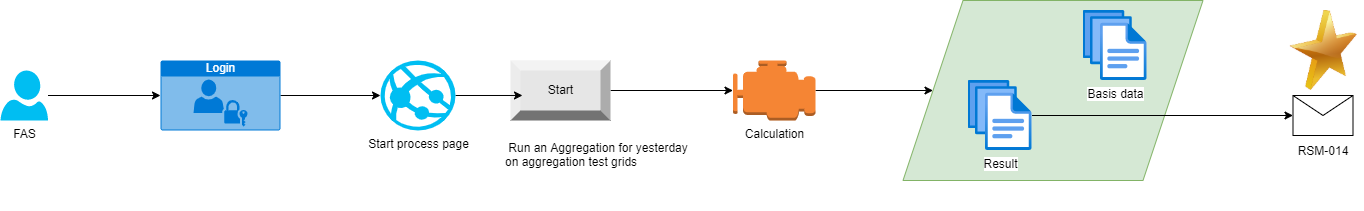

The diagram above was exported from draw.io. Its source (the exported page's mxGraphModel, read from the mxfile embedded in the PNG):
<mxGraphModel dx="1102" dy="1025" grid="1" gridSize="10" guides="1" tooltips="1" connect="1" arrows="1" fold="1" page="1" pageScale="1" pageWidth="1169" pageHeight="827" math="0" shadow="0">
  <root>
    <mxCell id="0" />
    <mxCell id="1" parent="0" />
    <mxCell id="IFuNI8XIZx2ypEYdyho0-22" style="edgeStyle=orthogonalEdgeStyle;rounded=0;orthogonalLoop=1;jettySize=auto;html=1;entryX=0;entryY=0.5;entryDx=0;entryDy=0;entryPerimeter=0;" parent="1" source="IFuNI8XIZx2ypEYdyho0-2" target="IFuNI8XIZx2ypEYdyho0-9" edge="1">
      <mxGeometry relative="1" as="geometry" />
    </mxCell>
    <mxCell id="IFuNI8XIZx2ypEYdyho0-2" value="Start" style="labelPosition=center;verticalLabelPosition=middle;align=center;html=1;shape=mxgraph.basic.shaded_button;dx=10;fillColor=#E6E6E6;strokeColor=none;" parent="1" vertex="1">
      <mxGeometry x="590" y="369" width="100" height="60" as="geometry" />
    </mxCell>
    <mxCell id="IFuNI8XIZx2ypEYdyho0-5" value="&lt;h1&gt;&lt;br&gt;&lt;/h1&gt;&lt;p&gt;&amp;nbsp;Run an Aggregation for yesterday on aggregation test grids&lt;/p&gt;" style="text;html=1;strokeColor=none;fillColor=none;spacing=5;spacingTop=-20;whiteSpace=wrap;overflow=hidden;rounded=0;" parent="1" vertex="1">
      <mxGeometry x="580" y="399" width="200" height="120" as="geometry" />
    </mxCell>
    <mxCell id="IFuNI8XIZx2ypEYdyho0-24" style="edgeStyle=orthogonalEdgeStyle;rounded=0;orthogonalLoop=1;jettySize=auto;html=1;exitX=1;exitY=0.5;exitDx=0;exitDy=0;exitPerimeter=0;entryX=0;entryY=0.5;entryDx=0;entryDy=0;" parent="1" source="IFuNI8XIZx2ypEYdyho0-9" target="IFuNI8XIZx2ypEYdyho0-23" edge="1">
      <mxGeometry relative="1" as="geometry" />
    </mxCell>
    <mxCell id="IFuNI8XIZx2ypEYdyho0-9" value="Calculation" style="outlineConnect=0;dashed=0;verticalLabelPosition=bottom;verticalAlign=top;align=center;html=1;shape=mxgraph.aws3.emr_engine;fillColor=#F58534;gradientColor=none;" parent="1" vertex="1">
      <mxGeometry x="812.5" y="369" width="82.5" height="60" as="geometry" />
    </mxCell>
    <mxCell id="IFuNI8XIZx2ypEYdyho0-20" value="&lt;br&gt;&lt;br&gt;&lt;br&gt;&lt;br&gt;&lt;br&gt;RSM-014" style="shape=message;html=1;whiteSpace=wrap;html=1;outlineConnect=0;" parent="1" vertex="1">
      <mxGeometry x="1372.5" y="404" width="60" height="40" as="geometry" />
    </mxCell>
    <mxCell id="IFuNI8XIZx2ypEYdyho0-23" value="" style="shape=parallelogram;perimeter=parallelogramPerimeter;whiteSpace=wrap;html=1;dashed=0;fillColor=#d5e8d4;strokeColor=#82b366;sketch=0;" parent="1" vertex="1">
      <mxGeometry x="982.5" y="309" width="300" height="180" as="geometry" />
    </mxCell>
    <mxCell id="IFuNI8XIZx2ypEYdyho0-25" style="edgeStyle=orthogonalEdgeStyle;rounded=0;orthogonalLoop=1;jettySize=auto;html=1;entryX=0;entryY=0.5;entryDx=0;entryDy=0;" parent="1" source="IFuNI8XIZx2ypEYdyho0-19" target="IFuNI8XIZx2ypEYdyho0-20" edge="1">
      <mxGeometry relative="1" as="geometry" />
    </mxCell>
    <mxCell id="IFuNI8XIZx2ypEYdyho0-19" value="Result" style="aspect=fixed;html=1;points=[];align=center;image;fontSize=12;image=img/lib/azure2/general/Files.svg;" parent="1" vertex="1">
      <mxGeometry x="1047.5" y="389" width="64" height="70" as="geometry" />
    </mxCell>
    <mxCell id="IFuNI8XIZx2ypEYdyho0-8" value="Basis data" style="aspect=fixed;html=1;points=[];align=center;image;fontSize=12;image=img/lib/azure2/general/Files.svg;" parent="1" vertex="1">
      <mxGeometry x="1162.5" y="319" width="64" height="70" as="geometry" />
    </mxCell>
    <mxCell id="IFuNI8XIZx2ypEYdyho0-30" style="edgeStyle=orthogonalEdgeStyle;rounded=0;orthogonalLoop=1;jettySize=auto;html=1;entryX=0;entryY=0.5;entryDx=0;entryDy=0;entryPerimeter=0;" parent="1" source="IFuNI8XIZx2ypEYdyho0-27" target="IFuNI8XIZx2ypEYdyho0-28" edge="1">
      <mxGeometry relative="1" as="geometry" />
    </mxCell>
    <mxCell id="IFuNI8XIZx2ypEYdyho0-27" value="FAS" style="verticalLabelPosition=bottom;html=1;verticalAlign=top;align=center;strokeColor=none;fillColor=#00BEF2;shape=mxgraph.azure.user;sketch=0;" parent="1" vertex="1">
      <mxGeometry x="80" y="379" width="47.5" height="50" as="geometry" />
    </mxCell>
    <mxCell id="IFuNI8XIZx2ypEYdyho0-32" style="edgeStyle=orthogonalEdgeStyle;rounded=0;orthogonalLoop=1;jettySize=auto;html=1;exitX=1;exitY=0.5;exitDx=0;exitDy=0;exitPerimeter=0;entryX=0;entryY=0.5;entryDx=0;entryDy=0;entryPerimeter=0;" parent="1" source="IFuNI8XIZx2ypEYdyho0-28" target="IFuNI8XIZx2ypEYdyho0-29" edge="1">
      <mxGeometry relative="1" as="geometry" />
    </mxCell>
    <mxCell id="IFuNI8XIZx2ypEYdyho0-28" value="Login" style="html=1;strokeColor=none;fillColor=#0079D6;labelPosition=center;verticalLabelPosition=middle;verticalAlign=top;align=center;fontSize=12;outlineConnect=0;spacingTop=-6;fontColor=#FFFFFF;sketch=0;shape=mxgraph.sitemap.login;" parent="1" vertex="1">
      <mxGeometry x="240" y="369" width="120" height="70" as="geometry" />
    </mxCell>
    <mxCell id="IFuNI8XIZx2ypEYdyho0-33" style="edgeStyle=orthogonalEdgeStyle;rounded=0;orthogonalLoop=1;jettySize=auto;html=1;exitX=1;exitY=0.5;exitDx=0;exitDy=0;exitPerimeter=0;entryX=0.12;entryY=0.583;entryDx=0;entryDy=0;entryPerimeter=0;" parent="1" source="IFuNI8XIZx2ypEYdyho0-29" target="IFuNI8XIZx2ypEYdyho0-2" edge="1">
      <mxGeometry relative="1" as="geometry" />
    </mxCell>
    <mxCell id="IFuNI8XIZx2ypEYdyho0-29" value="Start process page" style="verticalLabelPosition=bottom;html=1;verticalAlign=top;align=center;strokeColor=none;fillColor=#00BEF2;shape=mxgraph.azure.azure_website;pointerEvents=1;sketch=0;" parent="1" vertex="1">
      <mxGeometry x="460" y="369" width="75" height="70" as="geometry" />
    </mxCell>
    <mxCell id="IFuNI8XIZx2ypEYdyho0-34" value="" style="image;html=1;image=img/lib/clip_art/general/Star_128x128.png;sketch=0;" parent="1" vertex="1">
      <mxGeometry x="1363" y="319" width="80" height="80" as="geometry" />
    </mxCell>
  </root>
</mxGraphModel>